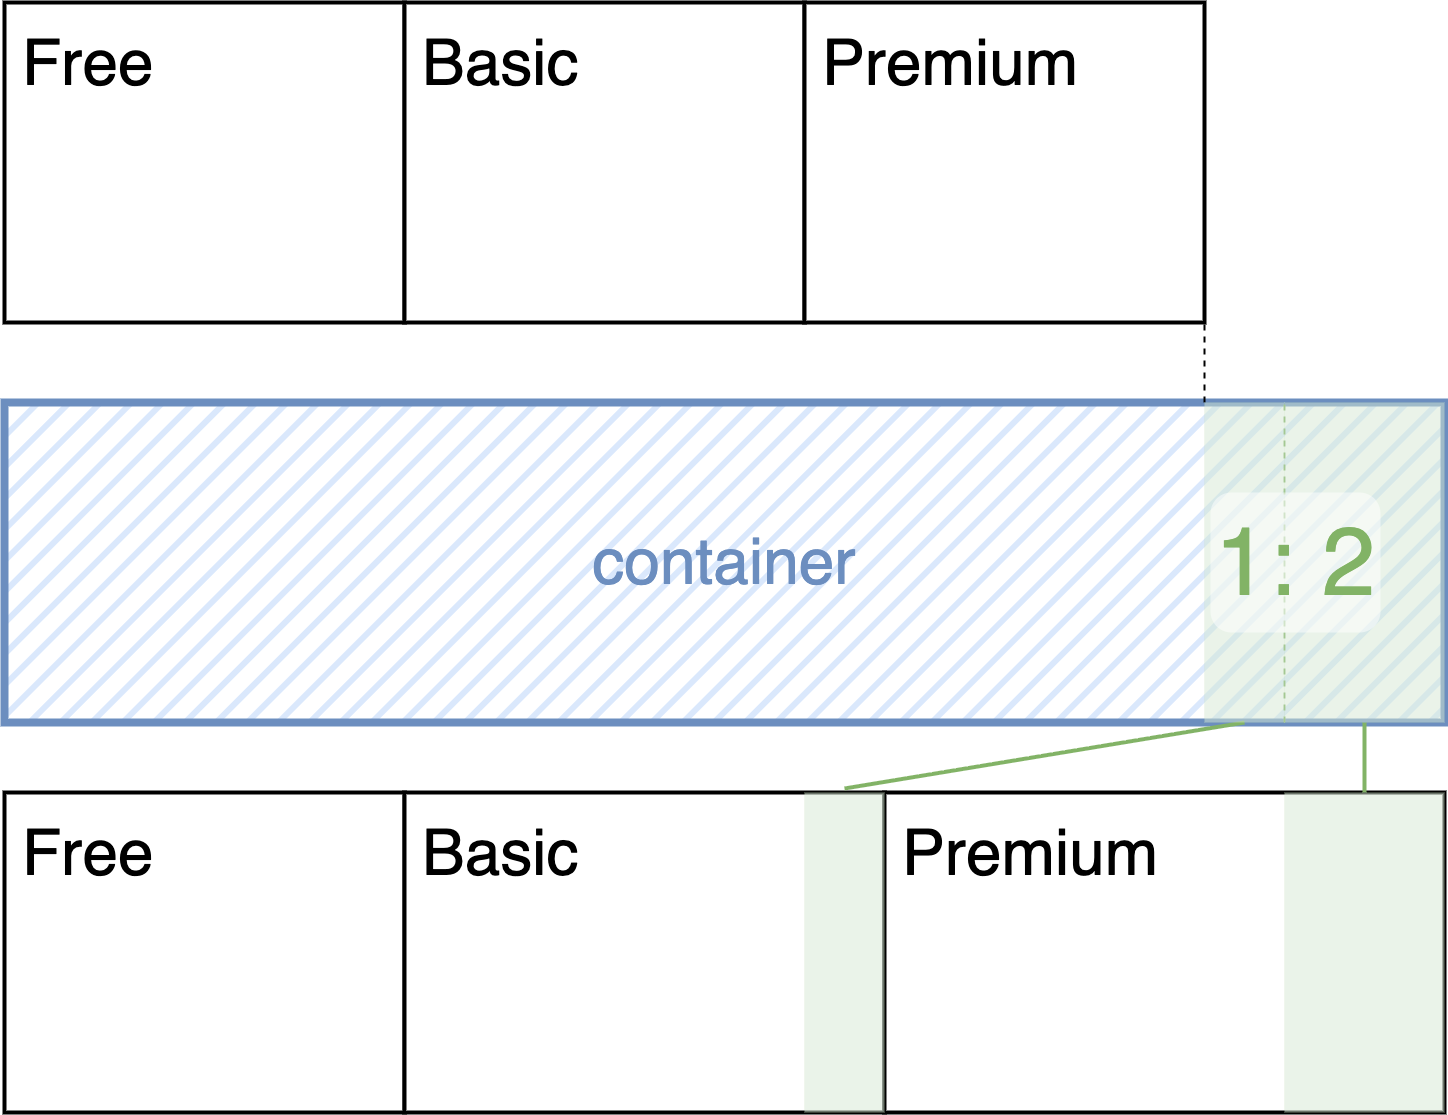

The diagram above was exported from draw.io. Its source (the exported page's mxGraphModel, read from the mxfile embedded in the PNG):
<mxGraphModel dx="1660" dy="1272" grid="1" gridSize="10" guides="1" tooltips="1" connect="1" arrows="1" fold="1" page="1" pageScale="1" pageWidth="1600" pageHeight="1200" background="#FFFFFF" math="0" shadow="0">
  <root>
    <mxCell id="0" />
    <mxCell id="1" parent="0" />
    <mxCell id="35" value="&lt;font style=&quot;font-size: 64px; color: rgb(108, 142, 191);&quot;&gt;container&lt;/font&gt;" style="rounded=0;whiteSpace=wrap;html=1;fillColor=#dae8fc;strokeColor=#6c8ebf;strokeWidth=8;fillStyle=hatch;" parent="1" vertex="1">
      <mxGeometry x="80" y="440" width="1440" height="320" as="geometry" />
    </mxCell>
    <mxCell id="3" value="&lt;font&gt;Free&lt;/font&gt;" style="rounded=0;whiteSpace=wrap;html=1;fontSize=64;align=left;verticalAlign=top;labelPadding=0;spacingTop=16;spacingLeft=16;strokeWidth=4;" parent="1" vertex="1">
      <mxGeometry x="80" y="830" width="400" height="320" as="geometry" />
    </mxCell>
    <mxCell id="10" value="&lt;span&gt;Basic&lt;/span&gt;" style="rounded=0;whiteSpace=wrap;html=1;fontSize=64;align=left;verticalAlign=top;labelPadding=0;spacingTop=16;spacingLeft=16;strokeWidth=4;" parent="1" vertex="1">
      <mxGeometry x="480" y="830" width="480" height="320" as="geometry" />
    </mxCell>
    <mxCell id="11" value="&lt;font&gt;Premium&lt;/font&gt;" style="rounded=0;whiteSpace=wrap;html=1;fontSize=64;align=left;verticalAlign=top;labelPadding=0;spacingTop=16;spacingLeft=16;strokeWidth=4;" parent="1" vertex="1">
      <mxGeometry x="960" y="830" width="560" height="320" as="geometry" />
    </mxCell>
    <mxCell id="19" value="" style="endArrow=none;html=1;entryX=0.5;entryY=0;entryDx=0;entryDy=0;strokeWidth=4;exitX=0.5;exitY=1;exitDx=0;exitDy=0;fillColor=#d5e8d4;strokeColor=#82b366;endFill=0;" parent="1" source="26" target="27" edge="1">
      <mxGeometry width="50" height="50" relative="1" as="geometry">
        <mxPoint x="1320" y="400.0000000000001" as="sourcePoint" />
        <mxPoint x="410" y="470" as="targetPoint" />
      </mxGeometry>
    </mxCell>
    <mxCell id="20" value="" style="endArrow=none;html=1;exitX=0.5;exitY=1;exitDx=0;exitDy=0;entryX=0.5;entryY=0;entryDx=0;entryDy=0;strokeWidth=4;fillColor=#d5e8d4;strokeColor=#82b366;endFill=0;" parent="1" source="14" target="28" edge="1">
      <mxGeometry width="50" height="50" relative="1" as="geometry">
        <mxPoint x="1290" y="250" as="sourcePoint" />
        <mxPoint x="290" y="490" as="targetPoint" />
      </mxGeometry>
    </mxCell>
    <mxCell id="23" value="&lt;font&gt;Free&lt;/font&gt;" style="rounded=0;whiteSpace=wrap;html=1;fontSize=64;align=left;verticalAlign=top;labelPadding=0;spacingTop=16;spacingLeft=16;strokeWidth=4;" parent="1" vertex="1">
      <mxGeometry x="80" y="40" width="400" height="320" as="geometry" />
    </mxCell>
    <mxCell id="24" value="&lt;span&gt;Basic&lt;/span&gt;" style="rounded=0;whiteSpace=wrap;html=1;fontSize=64;align=left;verticalAlign=top;labelPadding=0;spacingTop=16;spacingLeft=16;strokeWidth=4;" parent="1" vertex="1">
      <mxGeometry x="480" y="40" width="400" height="320" as="geometry" />
    </mxCell>
    <mxCell id="25" value="&lt;font&gt;Premium&lt;/font&gt;" style="rounded=0;whiteSpace=wrap;html=1;fontSize=64;align=left;verticalAlign=top;labelPadding=0;spacingTop=16;spacingLeft=16;strokeWidth=4;" parent="1" vertex="1">
      <mxGeometry x="880" y="40" width="400" height="320" as="geometry" />
    </mxCell>
    <mxCell id="27" value="" style="rounded=0;whiteSpace=wrap;html=1;fillColor=#d5e8d4;strokeColor=#82b366;fillStyle=auto;strokeWidth=0;perimeterSpacing=4;opacity=50;" parent="1" vertex="1">
      <mxGeometry x="880" y="830" width="80" height="320" as="geometry" />
    </mxCell>
    <mxCell id="28" value="" style="rounded=0;whiteSpace=wrap;html=1;fillColor=#d5e8d4;strokeColor=#82b366;fillStyle=auto;strokeWidth=0;opacity=50;" parent="1" vertex="1">
      <mxGeometry x="1360" y="830" width="160" height="320" as="geometry" />
    </mxCell>
    <mxCell id="38" value="" style="endArrow=none;dashed=1;html=1;exitX=0;exitY=0;exitDx=0;exitDy=0;strokeWidth=2;strokeColor=#000000;entryX=1;entryY=1;entryDx=0;entryDy=0;" parent="1" source="26" target="25" edge="1">
      <mxGeometry width="50" height="50" relative="1" as="geometry">
        <mxPoint x="1340" y="430" as="sourcePoint" />
        <mxPoint x="1340" y="350" as="targetPoint" />
      </mxGeometry>
    </mxCell>
    <mxCell id="32" value="" style="endArrow=none;dashed=1;html=1;fillColor=#d5e8d4;strokeColor=#82b366;strokeWidth=2;" parent="1" edge="1">
      <mxGeometry width="50" height="50" relative="1" as="geometry">
        <mxPoint x="1360" y="760" as="sourcePoint" />
        <mxPoint x="1360" y="440" as="targetPoint" />
      </mxGeometry>
    </mxCell>
    <mxCell id="26" value="" style="rounded=0;whiteSpace=wrap;html=1;fillColor=#d5e8d4;strokeColor=#82b366;fillStyle=auto;strokeWidth=0;opacity=50;" parent="1" vertex="1">
      <mxGeometry x="1280" y="440" width="80" height="320" as="geometry" />
    </mxCell>
    <mxCell id="14" value="" style="rounded=0;whiteSpace=wrap;html=1;fillColor=#d5e8d4;strokeColor=#82b366;fillStyle=auto;strokeWidth=0;opacity=50;" parent="1" vertex="1">
      <mxGeometry x="1360" y="440" width="160" height="320" as="geometry" />
    </mxCell>
    <mxCell id="34" value="&lt;font style=&quot;font-size: 96px; color: rgb(130, 179, 102);&quot;&gt;1: 2&lt;/font&gt;" style="text;html=1;align=center;verticalAlign=middle;whiteSpace=wrap;rounded=1;fillColor=default;opacity=50;" parent="1" vertex="1">
      <mxGeometry x="1286" y="530" width="170" height="140" as="geometry" />
    </mxCell>
  </root>
</mxGraphModel>